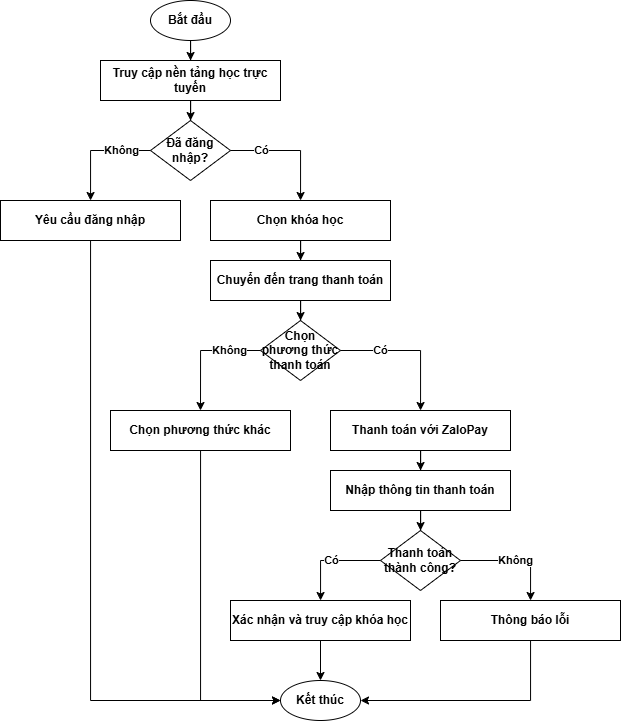

The diagram above was exported from draw.io. Its source (the exported page's mxGraphModel, read from the mxfile embedded in the PNG):
<mxGraphModel dx="1053" dy="608" grid="1" gridSize="10" guides="1" tooltips="1" connect="1" arrows="1" fold="1" page="1" pageScale="1" pageWidth="850" pageHeight="1100" math="0" shadow="0">
  <root>
    <mxCell id="0" />
    <mxCell id="1" parent="0" />
    <mxCell id="2" value="Bắt đầu" style="ellipse;whiteSpace=wrap;html=1;fontStyle=1" parent="1" vertex="1">
      <mxGeometry x="200" y="20" width="80" height="40" as="geometry" />
    </mxCell>
    <mxCell id="3" value="Truy cập nền tảng học trực tuyến" style="rectangle;whiteSpace=wrap;html=1;fontStyle=1" parent="1" vertex="1">
      <mxGeometry x="150" y="80" width="180" height="40" as="geometry" />
    </mxCell>
    <mxCell id="4" style="edgeStyle=orthogonalEdgeStyle;rounded=0;orthogonalLoop=1;jettySize=auto;html=1;fontStyle=1" parent="1" source="2" target="3" edge="1">
      <mxGeometry width="50" height="50" relative="1" as="geometry" />
    </mxCell>
    <mxCell id="5" value="Đã đăng nhập?" style="rhombus;whiteSpace=wrap;html=1;fontStyle=1" parent="1" vertex="1">
      <mxGeometry x="200" y="140" width="80" height="60" as="geometry" />
    </mxCell>
    <mxCell id="6" style="edgeStyle=orthogonalEdgeStyle;rounded=0;orthogonalLoop=1;jettySize=auto;html=1;fontStyle=1" parent="1" source="3" target="5" edge="1">
      <mxGeometry width="50" height="50" relative="1" as="geometry" />
    </mxCell>
    <mxCell id="ZA2OKamm2KnevyEsK1jG-30" style="edgeStyle=orthogonalEdgeStyle;rounded=0;orthogonalLoop=1;jettySize=auto;html=1;entryX=0;entryY=0.5;entryDx=0;entryDy=0;" edge="1" parent="1" source="7" target="27">
      <mxGeometry relative="1" as="geometry">
        <Array as="points">
          <mxPoint x="140" y="720" />
        </Array>
      </mxGeometry>
    </mxCell>
    <mxCell id="7" value="Yêu cầu đăng nhập" style="rectangle;whiteSpace=wrap;html=1;fontStyle=1" parent="1" vertex="1">
      <mxGeometry x="50" y="220" width="180" height="40" as="geometry" />
    </mxCell>
    <mxCell id="8" value="Không" style="edgeStyle=orthogonalEdgeStyle;rounded=0;orthogonalLoop=1;jettySize=auto;html=1;fontStyle=1" parent="1" source="5" target="7" edge="1">
      <mxGeometry x="-0.4545" width="50" height="50" relative="1" as="geometry">
        <mxPoint x="160" y="170" as="sourcePoint" />
        <mxPoint x="160" y="220" as="targetPoint" />
        <Array as="points">
          <mxPoint x="140" y="170" />
        </Array>
        <mxPoint as="offset" />
      </mxGeometry>
    </mxCell>
    <mxCell id="9" value="Chọn khóa học" style="rectangle;whiteSpace=wrap;html=1;fontStyle=1" parent="1" vertex="1">
      <mxGeometry x="260" y="220" width="180" height="40" as="geometry" />
    </mxCell>
    <mxCell id="10" value="Có" style="edgeStyle=orthogonalEdgeStyle;rounded=0;orthogonalLoop=1;jettySize=auto;html=1;fontStyle=1" parent="1" source="5" target="9" edge="1">
      <mxGeometry x="-0.5" width="50" height="50" relative="1" as="geometry">
        <mxPoint x="240" y="170" as="sourcePoint" />
        <mxPoint x="240" y="220" as="targetPoint" />
        <Array as="points">
          <mxPoint x="350" y="170" />
        </Array>
        <mxPoint as="offset" />
      </mxGeometry>
    </mxCell>
    <mxCell id="11" value="Chuyển đến trang thanh toán" style="rectangle;whiteSpace=wrap;html=1;fontStyle=1" parent="1" vertex="1">
      <mxGeometry x="260" y="280" width="180" height="40" as="geometry" />
    </mxCell>
    <mxCell id="12" style="edgeStyle=orthogonalEdgeStyle;rounded=0;orthogonalLoop=1;jettySize=auto;html=1;fontStyle=1" parent="1" source="9" target="11" edge="1">
      <mxGeometry width="50" height="50" relative="1" as="geometry" />
    </mxCell>
    <mxCell id="13" value="Chọn phương thức thanh toán" style="rhombus;whiteSpace=wrap;html=1;fontStyle=1" parent="1" vertex="1">
      <mxGeometry x="310" y="340" width="80" height="60" as="geometry" />
    </mxCell>
    <mxCell id="14" style="edgeStyle=orthogonalEdgeStyle;rounded=0;orthogonalLoop=1;jettySize=auto;html=1;fontStyle=1" parent="1" source="11" target="13" edge="1">
      <mxGeometry width="50" height="50" relative="1" as="geometry" />
    </mxCell>
    <mxCell id="15" value="Chọn phương thức khác" style="rectangle;whiteSpace=wrap;html=1;fontStyle=1" parent="1" vertex="1">
      <mxGeometry x="160" y="430" width="180" height="40" as="geometry" />
    </mxCell>
    <mxCell id="16" value="Không" style="edgeStyle=orthogonalEdgeStyle;rounded=0;orthogonalLoop=1;jettySize=auto;html=1;entryX=0.5;entryY=0;entryDx=0;entryDy=0;fontStyle=1" parent="1" source="13" target="15" edge="1">
      <mxGeometry x="-0.4993" width="50" height="50" relative="1" as="geometry">
        <mxPoint x="260" y="370" as="sourcePoint" />
        <mxPoint x="260" y="420" as="targetPoint" />
        <Array as="points">
          <mxPoint x="250" y="370" />
        </Array>
        <mxPoint as="offset" />
      </mxGeometry>
    </mxCell>
    <mxCell id="17" value="Thanh toán với ZaloPay" style="rectangle;whiteSpace=wrap;html=1;fontStyle=1" parent="1" vertex="1">
      <mxGeometry x="380" y="430" width="180" height="40" as="geometry" />
    </mxCell>
    <mxCell id="18" value="Có" style="edgeStyle=orthogonalEdgeStyle;rounded=0;orthogonalLoop=1;jettySize=auto;html=1;fontStyle=1" parent="1" source="13" target="17" edge="1">
      <mxGeometry x="-0.4282" width="50" height="50" relative="1" as="geometry">
        <mxPoint x="340" y="370" as="sourcePoint" />
        <mxPoint x="340" y="420" as="targetPoint" />
        <Array as="points">
          <mxPoint x="470" y="370" />
        </Array>
        <mxPoint as="offset" />
      </mxGeometry>
    </mxCell>
    <mxCell id="19" value="Nhập thông tin thanh toán" style="rectangle;whiteSpace=wrap;html=1;fontStyle=1" parent="1" vertex="1">
      <mxGeometry x="380" y="490" width="180" height="40" as="geometry" />
    </mxCell>
    <mxCell id="20" style="edgeStyle=orthogonalEdgeStyle;rounded=0;orthogonalLoop=1;jettySize=auto;html=1;fontStyle=1" parent="1" source="17" target="19" edge="1">
      <mxGeometry width="50" height="50" relative="1" as="geometry" />
    </mxCell>
    <mxCell id="21" value="Thanh toán thành công?" style="rhombus;whiteSpace=wrap;html=1;fontStyle=1" parent="1" vertex="1">
      <mxGeometry x="430" y="550" width="80" height="60" as="geometry" />
    </mxCell>
    <mxCell id="22" style="edgeStyle=orthogonalEdgeStyle;rounded=0;orthogonalLoop=1;jettySize=auto;html=1;fontStyle=1" parent="1" source="19" target="21" edge="1">
      <mxGeometry width="50" height="50" relative="1" as="geometry" />
    </mxCell>
    <mxCell id="23" value="Xác nhận và truy cập khóa học" style="rectangle;whiteSpace=wrap;html=1;fontStyle=1" parent="1" vertex="1">
      <mxGeometry x="280" y="620" width="180" height="40" as="geometry" />
    </mxCell>
    <mxCell id="24" value="Có" style="edgeStyle=orthogonalEdgeStyle;rounded=0;orthogonalLoop=1;jettySize=auto;html=1;fontStyle=1" parent="1" source="21" target="23" edge="1">
      <mxGeometry width="50" height="50" relative="1" as="geometry">
        <mxPoint x="360" y="570" as="sourcePoint" />
        <mxPoint x="360" y="620" as="targetPoint" />
        <Array as="points">
          <mxPoint x="370" y="580" />
        </Array>
      </mxGeometry>
    </mxCell>
    <mxCell id="25" value="Thông báo lỗi" style="rectangle;whiteSpace=wrap;html=1;fontStyle=1" parent="1" vertex="1">
      <mxGeometry x="490" y="620" width="180" height="40" as="geometry" />
    </mxCell>
    <mxCell id="26" value="Không" style="edgeStyle=orthogonalEdgeStyle;rounded=0;orthogonalLoop=1;jettySize=auto;html=1;fontStyle=1" parent="1" source="21" target="25" edge="1">
      <mxGeometry width="50" height="50" relative="1" as="geometry">
        <mxPoint x="440" y="570" as="sourcePoint" />
        <mxPoint x="440" y="620" as="targetPoint" />
        <Array as="points">
          <mxPoint x="580" y="580" />
        </Array>
      </mxGeometry>
    </mxCell>
    <mxCell id="27" value="Kết thúc" style="ellipse;whiteSpace=wrap;html=1;fontStyle=1" parent="1" vertex="1">
      <mxGeometry x="330" y="700" width="80" height="40" as="geometry" />
    </mxCell>
    <mxCell id="28" style="edgeStyle=orthogonalEdgeStyle;rounded=0;orthogonalLoop=1;jettySize=auto;html=1;fontStyle=1" parent="1" source="23" target="27" edge="1">
      <mxGeometry width="50" height="50" relative="1" as="geometry" />
    </mxCell>
    <mxCell id="29" style="edgeStyle=orthogonalEdgeStyle;rounded=0;orthogonalLoop=1;jettySize=auto;html=1;fontStyle=1" parent="1" source="25" target="27" edge="1">
      <mxGeometry width="50" height="50" relative="1" as="geometry">
        <Array as="points">
          <mxPoint x="580" y="720" />
        </Array>
      </mxGeometry>
    </mxCell>
    <mxCell id="30" style="edgeStyle=orthogonalEdgeStyle;rounded=0;orthogonalLoop=1;jettySize=auto;html=1;fontStyle=1" parent="1" source="15" target="27" edge="1">
      <mxGeometry width="50" height="50" relative="1" as="geometry">
        <mxPoint x="280" y="460" as="sourcePoint" />
        <mxPoint x="280" y="680" as="targetPoint" />
        <Array as="points">
          <mxPoint x="250" y="720" />
        </Array>
      </mxGeometry>
    </mxCell>
  </root>
</mxGraphModel>